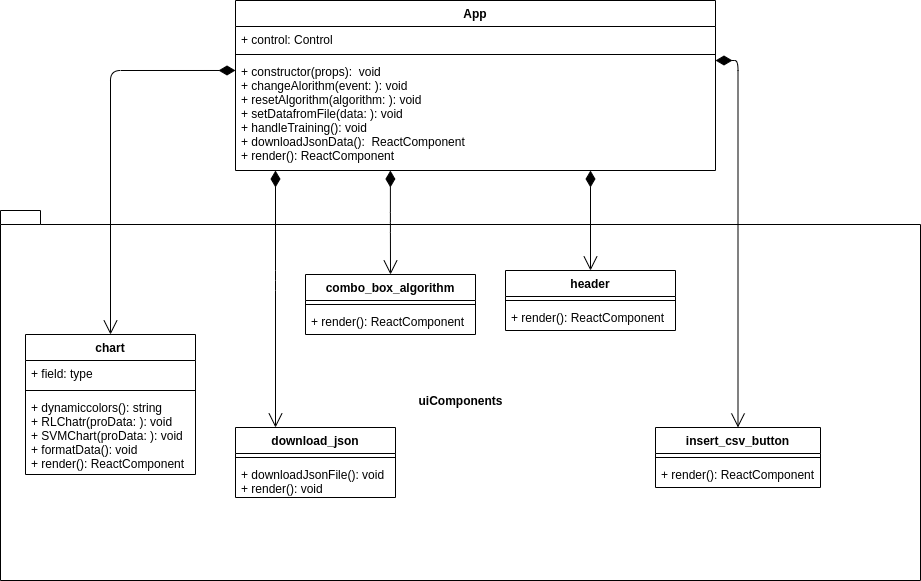

The diagram above was exported from draw.io. Its source (the exported page's mxGraphModel, read from the mxfile embedded in the PNG):
<mxGraphModel dx="1422" dy="818" grid="1" gridSize="10" guides="1" tooltips="1" connect="1" arrows="1" fold="1" page="1" pageScale="1" pageWidth="1169" pageHeight="827" math="0" shadow="0">
  <root>
    <mxCell id="srYqj7L7vm4z3oU_LvQu-0" />
    <mxCell id="srYqj7L7vm4z3oU_LvQu-1" parent="srYqj7L7vm4z3oU_LvQu-0" />
    <mxCell id="iboHoEul6o6X5hdV8vaY-4" value="uiComponents" style="shape=folder;fontStyle=1;spacingTop=10;tabWidth=40;tabHeight=14;tabPosition=left;html=1;" parent="srYqj7L7vm4z3oU_LvQu-1" vertex="1">
      <mxGeometry x="125" y="220" width="920" height="370" as="geometry" />
    </mxCell>
    <mxCell id="iboHoEul6o6X5hdV8vaY-0" value="App" style="swimlane;fontStyle=1;align=center;verticalAlign=top;childLayout=stackLayout;horizontal=1;startSize=26;horizontalStack=0;resizeParent=1;resizeParentMax=0;resizeLast=0;collapsible=1;marginBottom=0;" parent="srYqj7L7vm4z3oU_LvQu-1" vertex="1">
      <mxGeometry x="360" y="10" width="480" height="170" as="geometry" />
    </mxCell>
    <mxCell id="iboHoEul6o6X5hdV8vaY-1" value="+ control: Control" style="text;strokeColor=none;fillColor=none;align=left;verticalAlign=top;spacingLeft=4;spacingRight=4;overflow=hidden;rotatable=0;points=[[0,0.5],[1,0.5]];portConstraint=eastwest;" parent="iboHoEul6o6X5hdV8vaY-0" vertex="1">
      <mxGeometry y="26" width="480" height="24" as="geometry" />
    </mxCell>
    <mxCell id="iboHoEul6o6X5hdV8vaY-2" value="" style="line;strokeWidth=1;fillColor=none;align=left;verticalAlign=middle;spacingTop=-1;spacingLeft=3;spacingRight=3;rotatable=0;labelPosition=right;points=[];portConstraint=eastwest;" parent="iboHoEul6o6X5hdV8vaY-0" vertex="1">
      <mxGeometry y="50" width="480" height="8" as="geometry" />
    </mxCell>
    <mxCell id="iboHoEul6o6X5hdV8vaY-3" value="+ constructor(props):  void&#10;+ changeAlorithm(event: ): void&#10;+ resetAlgorithm(algorithm: ): void&#10;+ setDatafromFile(data: ): void &#10;+ handleTraining(): void&#10;+ downloadJsonData():  ReactComponent&#10;+ render(): ReactComponent" style="text;strokeColor=none;fillColor=none;align=left;verticalAlign=top;spacingLeft=4;spacingRight=4;overflow=hidden;rotatable=0;points=[[0,0.5],[1,0.5]];portConstraint=eastwest;" parent="iboHoEul6o6X5hdV8vaY-0" vertex="1">
      <mxGeometry y="58" width="480" height="112" as="geometry" />
    </mxCell>
    <mxCell id="lbtPc71Co9WQyawiV_VN-1" value="" style="endArrow=open;html=1;endSize=12;startArrow=diamondThin;startSize=14;startFill=1;edgeStyle=orthogonalEdgeStyle;align=left;verticalAlign=bottom;exitX=0.201;exitY=0.997;exitDx=0;exitDy=0;exitPerimeter=0;entryX=0.25;entryY=0;entryDx=0;entryDy=0;" parent="iboHoEul6o6X5hdV8vaY-0" target="iboHoEul6o6X5hdV8vaY-17" edge="1">
      <mxGeometry x="-1" y="3" relative="1" as="geometry">
        <mxPoint x="40" y="170.004" as="sourcePoint" />
        <mxPoint x="118.51999999999998" y="270.33999999999986" as="targetPoint" />
        <Array as="points">
          <mxPoint x="40" y="280" />
          <mxPoint x="40" y="280" />
        </Array>
      </mxGeometry>
    </mxCell>
    <mxCell id="iboHoEul6o6X5hdV8vaY-5" value="chart" style="swimlane;fontStyle=1;align=center;verticalAlign=top;childLayout=stackLayout;horizontal=1;startSize=26;horizontalStack=0;resizeParent=1;resizeParentMax=0;resizeLast=0;collapsible=1;marginBottom=0;" parent="srYqj7L7vm4z3oU_LvQu-1" vertex="1">
      <mxGeometry x="150" y="344" width="170" height="140" as="geometry" />
    </mxCell>
    <mxCell id="iboHoEul6o6X5hdV8vaY-6" value="+ field: type" style="text;strokeColor=none;fillColor=none;align=left;verticalAlign=top;spacingLeft=4;spacingRight=4;overflow=hidden;rotatable=0;points=[[0,0.5],[1,0.5]];portConstraint=eastwest;" parent="iboHoEul6o6X5hdV8vaY-5" vertex="1">
      <mxGeometry y="26" width="170" height="26" as="geometry" />
    </mxCell>
    <mxCell id="iboHoEul6o6X5hdV8vaY-7" value="" style="line;strokeWidth=1;fillColor=none;align=left;verticalAlign=middle;spacingTop=-1;spacingLeft=3;spacingRight=3;rotatable=0;labelPosition=right;points=[];portConstraint=eastwest;" parent="iboHoEul6o6X5hdV8vaY-5" vertex="1">
      <mxGeometry y="52" width="170" height="8" as="geometry" />
    </mxCell>
    <mxCell id="iboHoEul6o6X5hdV8vaY-8" value="+ dynamiccolors(): string&#10;+ RLChatr(proData: ): void&#10;+ SVMChart(proData: ): void&#10;+ formatData(): void&#10;+ render(): ReactComponent" style="text;strokeColor=none;fillColor=none;align=left;verticalAlign=top;spacingLeft=4;spacingRight=4;overflow=hidden;rotatable=0;points=[[0,0.5],[1,0.5]];portConstraint=eastwest;" parent="iboHoEul6o6X5hdV8vaY-5" vertex="1">
      <mxGeometry y="60" width="170" height="80" as="geometry" />
    </mxCell>
    <mxCell id="bl6OoRk1m4Dj02dJFBYl-0" value="" style="endArrow=open;html=1;endSize=12;startArrow=diamondThin;startSize=14;startFill=1;edgeStyle=orthogonalEdgeStyle;align=left;verticalAlign=bottom;exitX=0;exitY=0.107;exitDx=0;exitDy=0;exitPerimeter=0;" parent="srYqj7L7vm4z3oU_LvQu-1" source="iboHoEul6o6X5hdV8vaY-3" target="iboHoEul6o6X5hdV8vaY-5" edge="1">
      <mxGeometry x="-1" y="3" relative="1" as="geometry">
        <mxPoint x="440" y="190" as="sourcePoint" />
        <mxPoint x="600" y="190" as="targetPoint" />
      </mxGeometry>
    </mxCell>
    <mxCell id="iboHoEul6o6X5hdV8vaY-17" value="download_json" style="swimlane;fontStyle=1;align=center;verticalAlign=top;childLayout=stackLayout;horizontal=1;startSize=26;horizontalStack=0;resizeParent=1;resizeParentMax=0;resizeLast=0;collapsible=1;marginBottom=0;" parent="srYqj7L7vm4z3oU_LvQu-1" vertex="1">
      <mxGeometry x="360" y="437" width="160" height="70" as="geometry" />
    </mxCell>
    <mxCell id="iboHoEul6o6X5hdV8vaY-19" value="" style="line;strokeWidth=1;fillColor=none;align=left;verticalAlign=middle;spacingTop=-1;spacingLeft=3;spacingRight=3;rotatable=0;labelPosition=right;points=[];portConstraint=eastwest;" parent="iboHoEul6o6X5hdV8vaY-17" vertex="1">
      <mxGeometry y="26" width="160" height="8" as="geometry" />
    </mxCell>
    <mxCell id="iboHoEul6o6X5hdV8vaY-20" value="+ downloadJsonFile(): void&#10;+ render(): void" style="text;strokeColor=none;fillColor=none;align=left;verticalAlign=top;spacingLeft=4;spacingRight=4;overflow=hidden;rotatable=0;points=[[0,0.5],[1,0.5]];portConstraint=eastwest;" parent="iboHoEul6o6X5hdV8vaY-17" vertex="1">
      <mxGeometry y="34" width="160" height="36" as="geometry" />
    </mxCell>
    <mxCell id="iboHoEul6o6X5hdV8vaY-21" value="header" style="swimlane;fontStyle=1;align=center;verticalAlign=top;childLayout=stackLayout;horizontal=1;startSize=26;horizontalStack=0;resizeParent=1;resizeParentMax=0;resizeLast=0;collapsible=1;marginBottom=0;" parent="srYqj7L7vm4z3oU_LvQu-1" vertex="1">
      <mxGeometry x="630" y="280" width="170" height="60" as="geometry" />
    </mxCell>
    <mxCell id="iboHoEul6o6X5hdV8vaY-23" value="" style="line;strokeWidth=1;fillColor=none;align=left;verticalAlign=middle;spacingTop=-1;spacingLeft=3;spacingRight=3;rotatable=0;labelPosition=right;points=[];portConstraint=eastwest;" parent="iboHoEul6o6X5hdV8vaY-21" vertex="1">
      <mxGeometry y="26" width="170" height="8" as="geometry" />
    </mxCell>
    <mxCell id="iboHoEul6o6X5hdV8vaY-24" value="+ render(): ReactComponent" style="text;strokeColor=none;fillColor=none;align=left;verticalAlign=top;spacingLeft=4;spacingRight=4;overflow=hidden;rotatable=0;points=[[0,0.5],[1,0.5]];portConstraint=eastwest;" parent="iboHoEul6o6X5hdV8vaY-21" vertex="1">
      <mxGeometry y="34" width="170" height="26" as="geometry" />
    </mxCell>
    <mxCell id="iboHoEul6o6X5hdV8vaY-13" value="combo_box_algorithm" style="swimlane;fontStyle=1;align=center;verticalAlign=top;childLayout=stackLayout;horizontal=1;startSize=26;horizontalStack=0;resizeParent=1;resizeParentMax=0;resizeLast=0;collapsible=1;marginBottom=0;" parent="srYqj7L7vm4z3oU_LvQu-1" vertex="1">
      <mxGeometry x="430" y="284" width="170" height="60" as="geometry" />
    </mxCell>
    <mxCell id="iboHoEul6o6X5hdV8vaY-15" value="" style="line;strokeWidth=1;fillColor=none;align=left;verticalAlign=middle;spacingTop=-1;spacingLeft=3;spacingRight=3;rotatable=0;labelPosition=right;points=[];portConstraint=eastwest;" parent="iboHoEul6o6X5hdV8vaY-13" vertex="1">
      <mxGeometry y="26" width="170" height="8" as="geometry" />
    </mxCell>
    <mxCell id="iboHoEul6o6X5hdV8vaY-16" value="+ render(): ReactComponent" style="text;strokeColor=none;fillColor=none;align=left;verticalAlign=top;spacingLeft=4;spacingRight=4;overflow=hidden;rotatable=0;points=[[0,0.5],[1,0.5]];portConstraint=eastwest;" parent="iboHoEul6o6X5hdV8vaY-13" vertex="1">
      <mxGeometry y="34" width="170" height="26" as="geometry" />
    </mxCell>
    <mxCell id="lbtPc71Co9WQyawiV_VN-2" value="" style="endArrow=open;html=1;endSize=12;startArrow=diamondThin;startSize=14;startFill=1;edgeStyle=orthogonalEdgeStyle;align=left;verticalAlign=bottom;exitX=0.201;exitY=0.997;exitDx=0;exitDy=0;exitPerimeter=0;" parent="srYqj7L7vm4z3oU_LvQu-1" target="iboHoEul6o6X5hdV8vaY-13" edge="1">
      <mxGeometry x="-1" y="3" relative="1" as="geometry">
        <mxPoint x="514.9" y="180.00400000000002" as="sourcePoint" />
        <mxPoint x="514.9" y="437" as="targetPoint" />
        <Array as="points" />
      </mxGeometry>
    </mxCell>
    <mxCell id="lbtPc71Co9WQyawiV_VN-7" value="" style="endArrow=open;html=1;endSize=12;startArrow=diamondThin;startSize=14;startFill=1;edgeStyle=orthogonalEdgeStyle;align=left;verticalAlign=bottom;entryX=0.5;entryY=0;entryDx=0;entryDy=0;" parent="srYqj7L7vm4z3oU_LvQu-1" target="iboHoEul6o6X5hdV8vaY-21" edge="1">
      <mxGeometry x="-1" y="3" relative="1" as="geometry">
        <mxPoint x="715" y="180" as="sourcePoint" />
        <mxPoint x="880" y="210" as="targetPoint" />
      </mxGeometry>
    </mxCell>
    <mxCell id="iboHoEul6o6X5hdV8vaY-25" value="insert_csv_button" style="swimlane;fontStyle=1;align=center;verticalAlign=top;childLayout=stackLayout;horizontal=1;startSize=26;horizontalStack=0;resizeParent=1;resizeParentMax=0;resizeLast=0;collapsible=1;marginBottom=0;" parent="srYqj7L7vm4z3oU_LvQu-1" vertex="1">
      <mxGeometry x="780" y="437" width="165" height="60" as="geometry" />
    </mxCell>
    <mxCell id="iboHoEul6o6X5hdV8vaY-27" value="" style="line;strokeWidth=1;fillColor=none;align=left;verticalAlign=middle;spacingTop=-1;spacingLeft=3;spacingRight=3;rotatable=0;labelPosition=right;points=[];portConstraint=eastwest;" parent="iboHoEul6o6X5hdV8vaY-25" vertex="1">
      <mxGeometry y="26" width="165" height="8" as="geometry" />
    </mxCell>
    <mxCell id="iboHoEul6o6X5hdV8vaY-28" value="+ render(): ReactComponent" style="text;strokeColor=none;fillColor=none;align=left;verticalAlign=top;spacingLeft=4;spacingRight=4;overflow=hidden;rotatable=0;points=[[0,0.5],[1,0.5]];portConstraint=eastwest;" parent="iboHoEul6o6X5hdV8vaY-25" vertex="1">
      <mxGeometry y="34" width="165" height="26" as="geometry" />
    </mxCell>
    <mxCell id="lbtPc71Co9WQyawiV_VN-10" value="" style="endArrow=open;html=1;endSize=12;startArrow=diamondThin;startSize=14;startFill=1;edgeStyle=orthogonalEdgeStyle;align=left;verticalAlign=bottom;entryX=0.5;entryY=0;entryDx=0;entryDy=0;" parent="srYqj7L7vm4z3oU_LvQu-1" source="iboHoEul6o6X5hdV8vaY-3" target="iboHoEul6o6X5hdV8vaY-25" edge="1">
      <mxGeometry x="-1" y="3" relative="1" as="geometry">
        <mxPoint x="820" y="219.31" as="sourcePoint" />
        <mxPoint x="980" y="219.31" as="targetPoint" />
        <Array as="points">
          <mxPoint x="863" y="70" />
        </Array>
      </mxGeometry>
    </mxCell>
  </root>
</mxGraphModel>